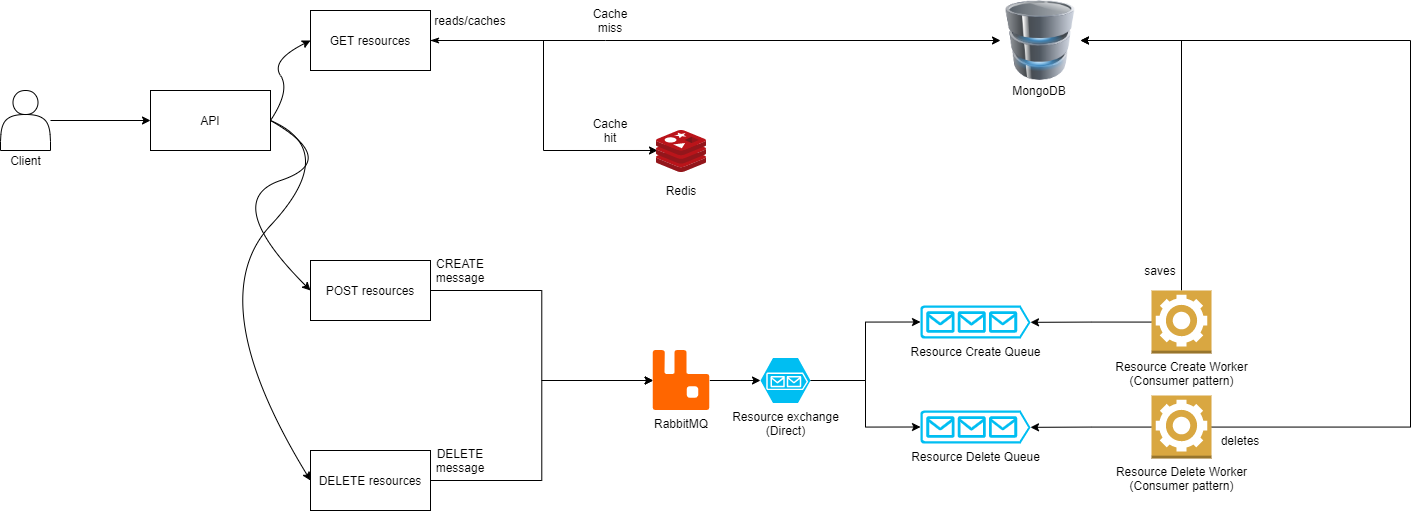

The diagram above was exported from draw.io. Its source (the exported page's mxGraphModel, read from the mxfile embedded in the PNG):
<mxGraphModel dx="1240" dy="643" grid="1" gridSize="10" guides="1" tooltips="1" connect="1" arrows="1" fold="1" page="1" pageScale="1" pageWidth="827" pageHeight="1169" math="0" shadow="0">
  <root>
    <mxCell id="0" />
    <mxCell id="1" parent="0" />
    <mxCell id="WS7A-ySfcPfWkIly-H7l-6" value="" style="group" vertex="1" connectable="0" parent="1">
      <mxGeometry x="90" y="110" width="50" height="80" as="geometry" />
    </mxCell>
    <mxCell id="WS7A-ySfcPfWkIly-H7l-4" value="" style="shape=actor;whiteSpace=wrap;html=1;" vertex="1" parent="WS7A-ySfcPfWkIly-H7l-6">
      <mxGeometry width="50" height="60" as="geometry" />
    </mxCell>
    <mxCell id="WS7A-ySfcPfWkIly-H7l-5" value="Client" style="text;html=1;align=center;verticalAlign=middle;resizable=0;points=[];autosize=1;strokeColor=none;" vertex="1" parent="WS7A-ySfcPfWkIly-H7l-6">
      <mxGeometry y="60" width="50" height="20" as="geometry" />
    </mxCell>
    <mxCell id="WS7A-ySfcPfWkIly-H7l-13" value="API" style="rounded=0;whiteSpace=wrap;html=1;" vertex="1" parent="1">
      <mxGeometry x="240" y="110" width="120" height="60" as="geometry" />
    </mxCell>
    <mxCell id="WS7A-ySfcPfWkIly-H7l-14" style="edgeStyle=orthogonalEdgeStyle;rounded=0;orthogonalLoop=1;jettySize=auto;html=1;" edge="1" parent="1" source="WS7A-ySfcPfWkIly-H7l-4" target="WS7A-ySfcPfWkIly-H7l-13">
      <mxGeometry relative="1" as="geometry" />
    </mxCell>
    <mxCell id="WS7A-ySfcPfWkIly-H7l-24" style="edgeStyle=orthogonalEdgeStyle;rounded=0;orthogonalLoop=1;jettySize=auto;html=1;entryX=0;entryY=0.5;entryDx=0;entryDy=0;" edge="1" parent="1" source="WS7A-ySfcPfWkIly-H7l-15" target="WS7A-ySfcPfWkIly-H7l-21">
      <mxGeometry relative="1" as="geometry">
        <Array as="points">
          <mxPoint x="695" y="60" />
        </Array>
      </mxGeometry>
    </mxCell>
    <mxCell id="WS7A-ySfcPfWkIly-H7l-26" style="edgeStyle=orthogonalEdgeStyle;rounded=0;orthogonalLoop=1;jettySize=auto;html=1;entryX=0.02;entryY=0.476;entryDx=0;entryDy=0;entryPerimeter=0;startArrow=classicThin;startFill=1;" edge="1" parent="1" source="WS7A-ySfcPfWkIly-H7l-15" target="WS7A-ySfcPfWkIly-H7l-18">
      <mxGeometry relative="1" as="geometry" />
    </mxCell>
    <mxCell id="WS7A-ySfcPfWkIly-H7l-15" value="GET resources" style="rounded=0;whiteSpace=wrap;html=1;" vertex="1" parent="1">
      <mxGeometry x="400" y="30" width="120" height="60" as="geometry" />
    </mxCell>
    <mxCell id="WS7A-ySfcPfWkIly-H7l-17" value="" style="curved=1;endArrow=classic;html=1;exitX=1;exitY=0.5;exitDx=0;exitDy=0;entryX=0;entryY=0.5;entryDx=0;entryDy=0;" edge="1" parent="1" source="WS7A-ySfcPfWkIly-H7l-13" target="WS7A-ySfcPfWkIly-H7l-15">
      <mxGeometry width="50" height="50" relative="1" as="geometry">
        <mxPoint x="390" y="160" as="sourcePoint" />
        <mxPoint x="440" y="110" as="targetPoint" />
        <Array as="points">
          <mxPoint x="380" y="110" />
          <mxPoint x="360" y="80" />
        </Array>
      </mxGeometry>
    </mxCell>
    <mxCell id="WS7A-ySfcPfWkIly-H7l-20" value="" style="group" vertex="1" connectable="0" parent="1">
      <mxGeometry x="746" y="150" width="50" height="70" as="geometry" />
    </mxCell>
    <mxCell id="WS7A-ySfcPfWkIly-H7l-18" value="" style="aspect=fixed;html=1;points=[];align=center;image;fontSize=12;image=img/lib/mscae/Cache_Redis_Product.svg;" vertex="1" parent="WS7A-ySfcPfWkIly-H7l-20">
      <mxGeometry width="50" height="42" as="geometry" />
    </mxCell>
    <mxCell id="WS7A-ySfcPfWkIly-H7l-19" value="Redis" style="text;html=1;strokeColor=none;fillColor=none;align=center;verticalAlign=middle;whiteSpace=wrap;rounded=0;" vertex="1" parent="WS7A-ySfcPfWkIly-H7l-20">
      <mxGeometry x="5" y="50" width="40" height="20" as="geometry" />
    </mxCell>
    <mxCell id="WS7A-ySfcPfWkIly-H7l-23" value="" style="group" vertex="1" connectable="0" parent="1">
      <mxGeometry x="1090" y="20" width="80" height="100" as="geometry" />
    </mxCell>
    <mxCell id="WS7A-ySfcPfWkIly-H7l-21" value="" style="image;html=1;image=img/lib/clip_art/computers/Database_128x128.png" vertex="1" parent="WS7A-ySfcPfWkIly-H7l-23">
      <mxGeometry width="80" height="80" as="geometry" />
    </mxCell>
    <mxCell id="WS7A-ySfcPfWkIly-H7l-22" value="MongoDB" style="text;html=1;strokeColor=none;fillColor=none;align=center;verticalAlign=middle;whiteSpace=wrap;rounded=0;" vertex="1" parent="WS7A-ySfcPfWkIly-H7l-23">
      <mxGeometry x="9" y="80" width="60" height="20" as="geometry" />
    </mxCell>
    <mxCell id="WS7A-ySfcPfWkIly-H7l-25" value="Cache miss" style="text;html=1;strokeColor=none;fillColor=none;align=center;verticalAlign=middle;whiteSpace=wrap;rounded=0;" vertex="1" parent="1">
      <mxGeometry x="680" y="30" width="40" height="20" as="geometry" />
    </mxCell>
    <mxCell id="WS7A-ySfcPfWkIly-H7l-27" value="Cache hit" style="text;html=1;strokeColor=none;fillColor=none;align=center;verticalAlign=middle;whiteSpace=wrap;rounded=0;" vertex="1" parent="1">
      <mxGeometry x="680" y="140" width="40" height="20" as="geometry" />
    </mxCell>
    <mxCell id="WS7A-ySfcPfWkIly-H7l-28" value="reads/caches" style="text;html=1;strokeColor=none;fillColor=none;align=center;verticalAlign=middle;whiteSpace=wrap;rounded=0;" vertex="1" parent="1">
      <mxGeometry x="540" y="30" width="40" height="20" as="geometry" />
    </mxCell>
    <mxCell id="WS7A-ySfcPfWkIly-H7l-35" style="edgeStyle=orthogonalEdgeStyle;rounded=0;orthogonalLoop=1;jettySize=auto;html=1;entryX=0;entryY=0.5;entryDx=0;entryDy=0;startArrow=none;startFill=0;" edge="1" parent="1" source="WS7A-ySfcPfWkIly-H7l-29" target="WS7A-ySfcPfWkIly-H7l-34">
      <mxGeometry relative="1" as="geometry" />
    </mxCell>
    <mxCell id="WS7A-ySfcPfWkIly-H7l-29" value="POST resources" style="rounded=0;whiteSpace=wrap;html=1;" vertex="1" parent="1">
      <mxGeometry x="400" y="280" width="120" height="60" as="geometry" />
    </mxCell>
    <mxCell id="WS7A-ySfcPfWkIly-H7l-36" style="edgeStyle=orthogonalEdgeStyle;rounded=0;orthogonalLoop=1;jettySize=auto;html=1;entryX=0;entryY=0.5;entryDx=0;entryDy=0;startArrow=none;startFill=0;" edge="1" parent="1" source="WS7A-ySfcPfWkIly-H7l-30" target="WS7A-ySfcPfWkIly-H7l-34">
      <mxGeometry relative="1" as="geometry" />
    </mxCell>
    <mxCell id="WS7A-ySfcPfWkIly-H7l-30" value="DELETE resources" style="rounded=0;whiteSpace=wrap;html=1;" vertex="1" parent="1">
      <mxGeometry x="400" y="470" width="120" height="60" as="geometry" />
    </mxCell>
    <mxCell id="WS7A-ySfcPfWkIly-H7l-31" value="" style="curved=1;endArrow=classic;html=1;exitX=1;exitY=0.5;exitDx=0;exitDy=0;entryX=0;entryY=0.5;entryDx=0;entryDy=0;" edge="1" parent="1" source="WS7A-ySfcPfWkIly-H7l-13" target="WS7A-ySfcPfWkIly-H7l-29">
      <mxGeometry width="50" height="50" relative="1" as="geometry">
        <mxPoint x="430" y="260" as="sourcePoint" />
        <mxPoint x="480" y="210" as="targetPoint" />
        <Array as="points">
          <mxPoint x="430" y="180" />
          <mxPoint x="310" y="220" />
        </Array>
      </mxGeometry>
    </mxCell>
    <mxCell id="WS7A-ySfcPfWkIly-H7l-32" value="" style="curved=1;endArrow=classic;html=1;entryX=0;entryY=0.5;entryDx=0;entryDy=0;exitX=1;exitY=0.5;exitDx=0;exitDy=0;" edge="1" parent="1" source="WS7A-ySfcPfWkIly-H7l-13" target="WS7A-ySfcPfWkIly-H7l-30">
      <mxGeometry width="50" height="50" relative="1" as="geometry">
        <mxPoint x="350" y="230" as="sourcePoint" />
        <mxPoint x="480" y="210" as="targetPoint" />
        <Array as="points">
          <mxPoint x="430" y="170" />
          <mxPoint x="290" y="320" />
        </Array>
      </mxGeometry>
    </mxCell>
    <mxCell id="WS7A-ySfcPfWkIly-H7l-43" style="edgeStyle=orthogonalEdgeStyle;rounded=0;orthogonalLoop=1;jettySize=auto;html=1;entryX=0;entryY=0.5;entryDx=0;entryDy=0;entryPerimeter=0;startArrow=none;startFill=0;" edge="1" parent="1" source="WS7A-ySfcPfWkIly-H7l-34" target="WS7A-ySfcPfWkIly-H7l-42">
      <mxGeometry relative="1" as="geometry" />
    </mxCell>
    <mxCell id="WS7A-ySfcPfWkIly-H7l-34" value="RabbitMQ" style="shape=image;verticalLabelPosition=bottom;labelBackgroundColor=#ffffff;verticalAlign=top;aspect=fixed;imageAspect=0;image=https://assets.zabbix.com/img/brands/rabbitmq.svg;" vertex="1" parent="1">
      <mxGeometry x="742.6800000000001" y="370" width="56.65" height="60" as="geometry" />
    </mxCell>
    <mxCell id="WS7A-ySfcPfWkIly-H7l-37" value="CREATE message" style="text;html=1;strokeColor=none;fillColor=none;align=center;verticalAlign=middle;whiteSpace=wrap;rounded=0;" vertex="1" parent="1">
      <mxGeometry x="530" y="280" width="40" height="20" as="geometry" />
    </mxCell>
    <mxCell id="WS7A-ySfcPfWkIly-H7l-38" value="DELETE message" style="text;html=1;strokeColor=none;fillColor=none;align=center;verticalAlign=middle;whiteSpace=wrap;rounded=0;" vertex="1" parent="1">
      <mxGeometry x="530" y="470" width="40" height="20" as="geometry" />
    </mxCell>
    <mxCell id="WS7A-ySfcPfWkIly-H7l-39" value="Resource Create Queue" style="verticalLabelPosition=bottom;html=1;verticalAlign=top;align=center;strokeColor=none;fillColor=#00BEF2;shape=mxgraph.azure.queue_generic;pointerEvents=1;" vertex="1" parent="1">
      <mxGeometry x="1010" y="325" width="110" height="33" as="geometry" />
    </mxCell>
    <mxCell id="WS7A-ySfcPfWkIly-H7l-41" value="Resource Delete Queue" style="verticalLabelPosition=bottom;html=1;verticalAlign=top;align=center;strokeColor=none;fillColor=#00BEF2;shape=mxgraph.azure.queue_generic;pointerEvents=1;" vertex="1" parent="1">
      <mxGeometry x="1010" y="430" width="110" height="33" as="geometry" />
    </mxCell>
    <mxCell id="WS7A-ySfcPfWkIly-H7l-44" style="edgeStyle=orthogonalEdgeStyle;rounded=0;orthogonalLoop=1;jettySize=auto;html=1;entryX=0;entryY=0.5;entryDx=0;entryDy=0;entryPerimeter=0;startArrow=none;startFill=0;" edge="1" parent="1" source="WS7A-ySfcPfWkIly-H7l-42" target="WS7A-ySfcPfWkIly-H7l-41">
      <mxGeometry relative="1" as="geometry" />
    </mxCell>
    <mxCell id="WS7A-ySfcPfWkIly-H7l-45" style="edgeStyle=orthogonalEdgeStyle;rounded=0;orthogonalLoop=1;jettySize=auto;html=1;entryX=0;entryY=0.5;entryDx=0;entryDy=0;entryPerimeter=0;startArrow=none;startFill=0;" edge="1" parent="1" source="WS7A-ySfcPfWkIly-H7l-42" target="WS7A-ySfcPfWkIly-H7l-39">
      <mxGeometry relative="1" as="geometry" />
    </mxCell>
    <mxCell id="WS7A-ySfcPfWkIly-H7l-42" value="Resource exchange&lt;br&gt;(Direct)" style="verticalLabelPosition=bottom;html=1;verticalAlign=top;align=center;strokeColor=none;fillColor=#00BEF2;shape=mxgraph.azure.storage_queue;" vertex="1" parent="1">
      <mxGeometry x="850" y="377.5" width="50" height="45" as="geometry" />
    </mxCell>
    <mxCell id="WS7A-ySfcPfWkIly-H7l-49" style="edgeStyle=orthogonalEdgeStyle;rounded=0;orthogonalLoop=1;jettySize=auto;html=1;entryX=1;entryY=0.51;entryDx=0;entryDy=0;entryPerimeter=0;startArrow=none;startFill=0;" edge="1" parent="1" source="WS7A-ySfcPfWkIly-H7l-46" target="WS7A-ySfcPfWkIly-H7l-39">
      <mxGeometry relative="1" as="geometry" />
    </mxCell>
    <mxCell id="WS7A-ySfcPfWkIly-H7l-52" style="edgeStyle=orthogonalEdgeStyle;rounded=0;orthogonalLoop=1;jettySize=auto;html=1;startArrow=none;startFill=0;entryX=1;entryY=0.5;entryDx=0;entryDy=0;" edge="1" parent="1" source="WS7A-ySfcPfWkIly-H7l-46" target="WS7A-ySfcPfWkIly-H7l-21">
      <mxGeometry relative="1" as="geometry">
        <mxPoint x="1271" y="40" as="targetPoint" />
        <Array as="points">
          <mxPoint x="1271" y="60" />
        </Array>
      </mxGeometry>
    </mxCell>
    <mxCell id="WS7A-ySfcPfWkIly-H7l-46" value="Resource Create Worker&lt;br&gt;(Consumer pattern)" style="outlineConnect=0;dashed=0;verticalLabelPosition=bottom;verticalAlign=top;align=center;html=1;shape=mxgraph.aws3.worker;fillColor=#D9A741;gradientColor=none;" vertex="1" parent="1">
      <mxGeometry x="1241" y="310" width="60" height="63" as="geometry" />
    </mxCell>
    <mxCell id="WS7A-ySfcPfWkIly-H7l-51" style="edgeStyle=orthogonalEdgeStyle;rounded=0;orthogonalLoop=1;jettySize=auto;html=1;entryX=1;entryY=0.51;entryDx=0;entryDy=0;entryPerimeter=0;startArrow=none;startFill=0;" edge="1" parent="1" source="WS7A-ySfcPfWkIly-H7l-50" target="WS7A-ySfcPfWkIly-H7l-41">
      <mxGeometry relative="1" as="geometry" />
    </mxCell>
    <mxCell id="WS7A-ySfcPfWkIly-H7l-53" style="edgeStyle=orthogonalEdgeStyle;rounded=0;orthogonalLoop=1;jettySize=auto;html=1;entryX=1;entryY=0.5;entryDx=0;entryDy=0;startArrow=none;startFill=0;" edge="1" parent="1" source="WS7A-ySfcPfWkIly-H7l-50" target="WS7A-ySfcPfWkIly-H7l-21">
      <mxGeometry relative="1" as="geometry">
        <Array as="points">
          <mxPoint x="1500" y="447" />
          <mxPoint x="1500" y="60" />
        </Array>
      </mxGeometry>
    </mxCell>
    <mxCell id="WS7A-ySfcPfWkIly-H7l-50" value="Resource Delete&amp;nbsp;Worker&lt;br&gt;(Consumer pattern)" style="outlineConnect=0;dashed=0;verticalLabelPosition=bottom;verticalAlign=top;align=center;html=1;shape=mxgraph.aws3.worker;fillColor=#D9A741;gradientColor=none;" vertex="1" parent="1">
      <mxGeometry x="1241" y="415" width="60" height="63" as="geometry" />
    </mxCell>
    <mxCell id="WS7A-ySfcPfWkIly-H7l-54" value="saves" style="text;html=1;strokeColor=none;fillColor=none;align=center;verticalAlign=middle;whiteSpace=wrap;rounded=0;" vertex="1" parent="1">
      <mxGeometry x="1230" y="280" width="40" height="20" as="geometry" />
    </mxCell>
    <mxCell id="WS7A-ySfcPfWkIly-H7l-55" value="deletes" style="text;html=1;strokeColor=none;fillColor=none;align=center;verticalAlign=middle;whiteSpace=wrap;rounded=0;" vertex="1" parent="1">
      <mxGeometry x="1310" y="450" width="40" height="20" as="geometry" />
    </mxCell>
  </root>
</mxGraphModel>